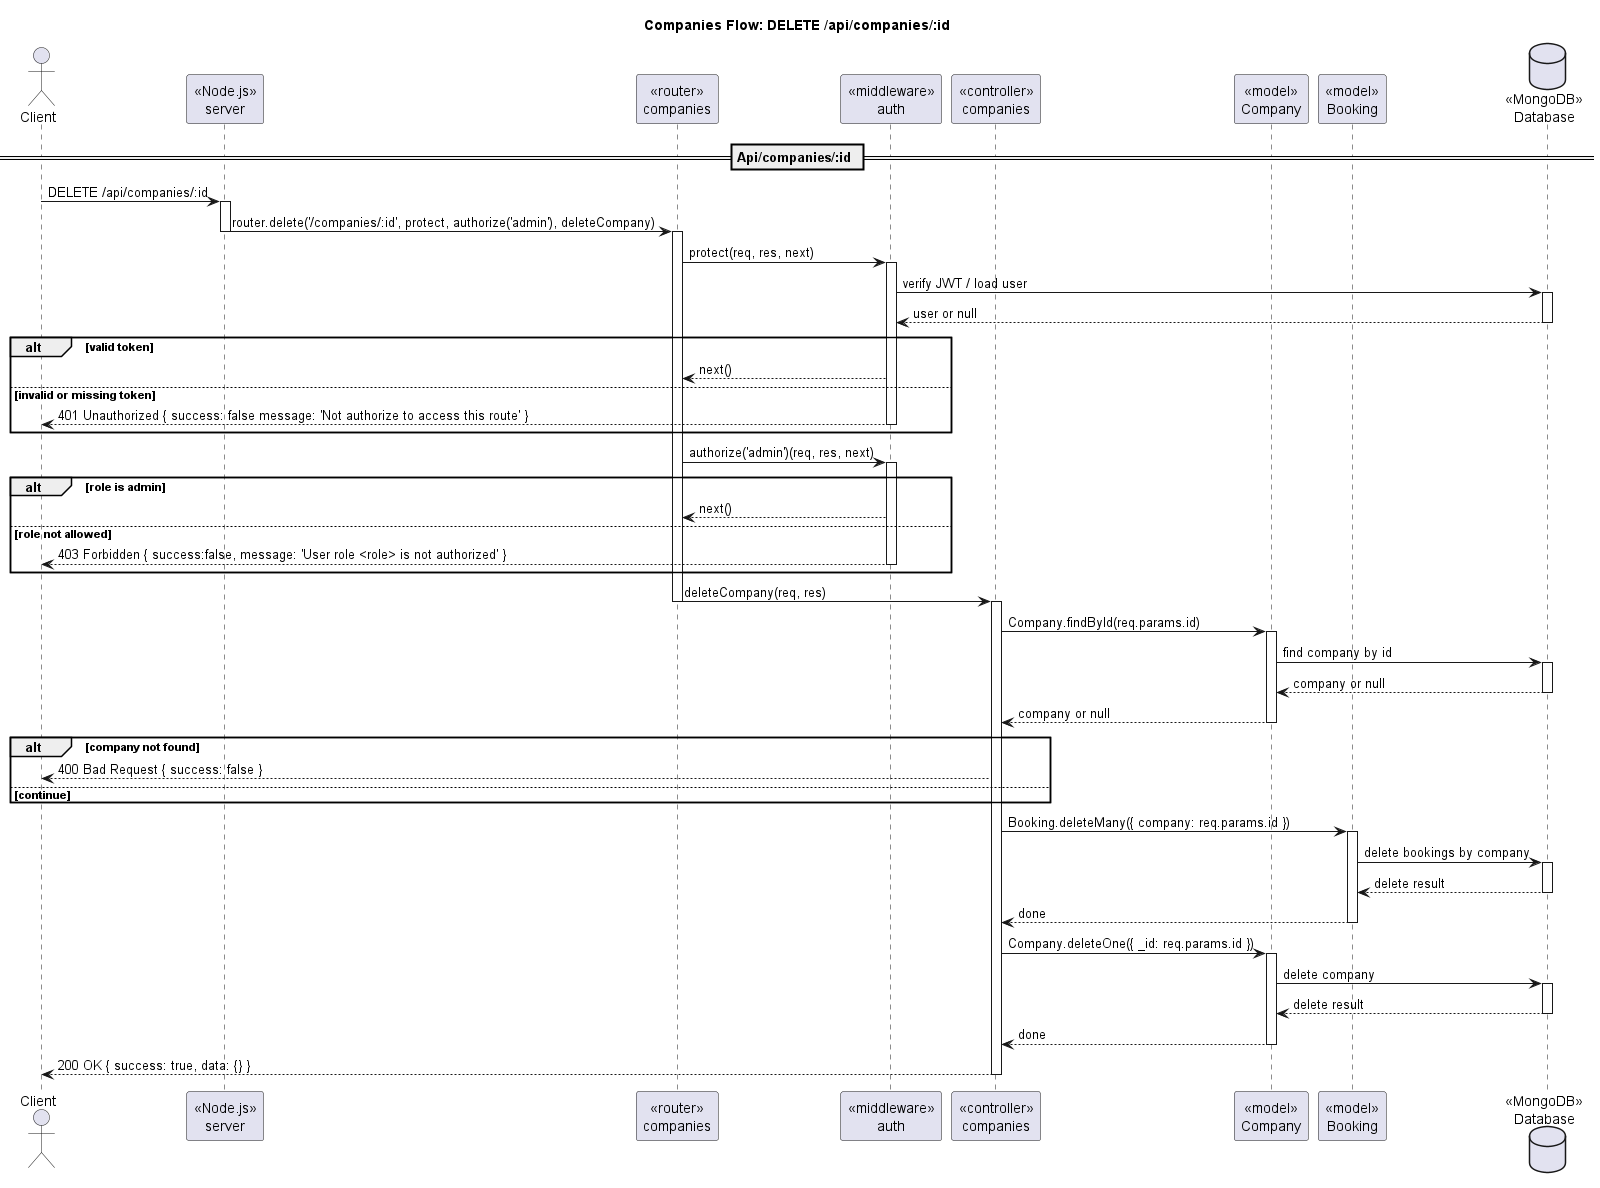

The diagram above was rendered by PlantUML. Its source (embedded in the PNG):
@startuml
title Companies Flow: DELETE /api/companies/:id
actor Client
participant "«Node.js»\nserver" as Server
participant "«router»\ncompanies" as Router
participant "«middleware»\nauth" as AuthMW
participant "«controller»\ncompanies" as Ctrl
participant "«model»\nCompany" as CompanyModel
participant "«model»\nBooking" as BookingModel
database "«MongoDB»\nDatabase" as DB

== Api/companies/:id ==
Client -> Server : DELETE /api/companies/:id
activate Server
Server -> Router : router.delete('/companies/:id', protect, authorize('admin'), deleteCompany)
deactivate Server
activate Router

Router -> AuthMW : protect(req, res, next)
activate AuthMW
AuthMW -> DB : verify JWT / load user
activate DB
DB --> AuthMW : user or null
deactivate DB

alt valid token
  AuthMW --> Router : next()
else invalid or missing token
  AuthMW --> Client : 401 Unauthorized { success: false message: 'Not authorize to access this route' }
  deactivate AuthMW
end
deactivate AuthMW

Router -> AuthMW : authorize('admin')(req, res, next)
activate AuthMW

alt role is admin
  AuthMW --> Router : next()
else role not allowed
  AuthMW --> Client : 403 Forbidden { success:false, message: 'User role <role> is not authorized' }
  deactivate AuthMW
  deactivate Server
end

Router -> Ctrl : deleteCompany(req, res)
deactivate Router
activate Ctrl
Ctrl -> CompanyModel : Company.findById(req.params.id)
activate CompanyModel
CompanyModel -> DB : find company by id
activate DB
DB --> CompanyModel : company or null
deactivate DB
CompanyModel --> Ctrl : company or null
deactivate CompanyModel

alt company not found
  Ctrl --> Client : 400 Bad Request { success: false }
else continue
end

Ctrl -> BookingModel : Booking.deleteMany({ company: req.params.id })
activate BookingModel
BookingModel -> DB : delete bookings by company
activate DB
DB --> BookingModel : delete result
deactivate DB
BookingModel --> Ctrl : done
deactivate BookingModel

Ctrl -> CompanyModel : Company.deleteOne({ _id: req.params.id })
activate CompanyModel
CompanyModel -> DB : delete company
activate DB
DB --> CompanyModel : delete result
deactivate DB
CompanyModel --> Ctrl : done
deactivate CompanyModel

Ctrl --> Client : 200 OK { success: true, data: {} }

deactivate Ctrl
deactivate Router
deactivate Server
@enduml